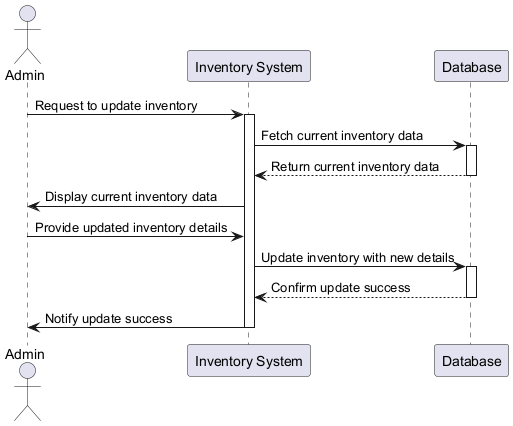

The diagram above was rendered by PlantUML. Its source (embedded in the PNG):
@startuml
actor Admin
participant "Inventory System" as Inventory
participant "Database" as DB

Admin -> Inventory : Request to update inventory
activate Inventory

Inventory -> DB : Fetch current inventory data
activate DB
DB --> Inventory : Return current inventory data
deactivate DB

Inventory -> Admin : Display current inventory data
Admin -> Inventory : Provide updated inventory details
Inventory -> DB : Update inventory with new details
activate DB
DB --> Inventory : Confirm update success
deactivate DB

Inventory -> Admin : Notify update success
deactivate Inventory
@enduml